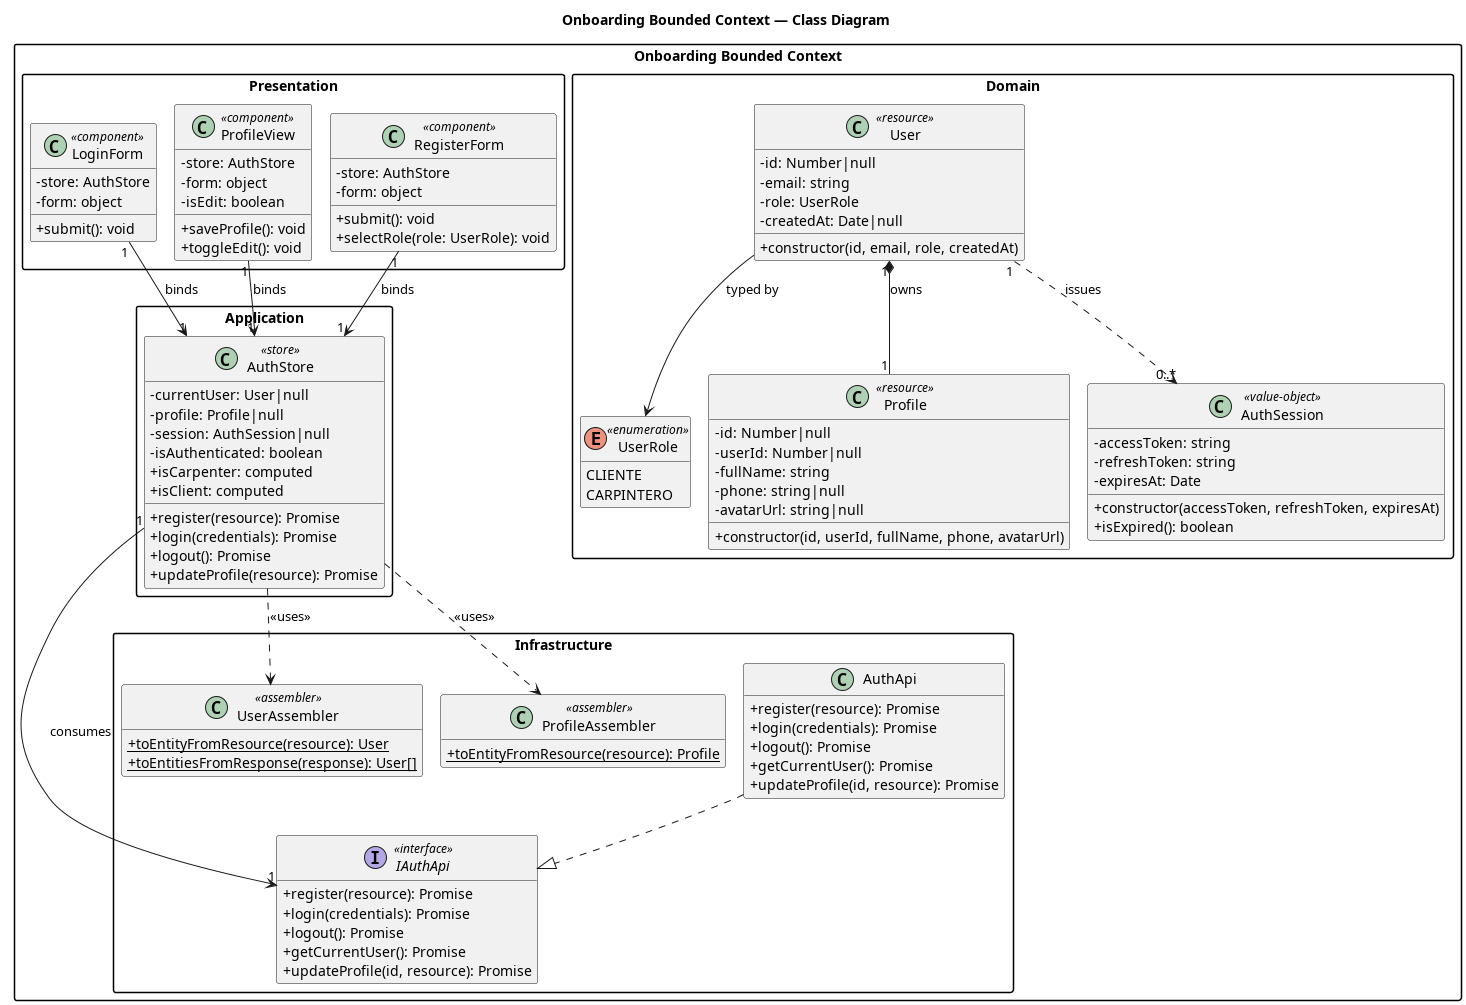

The diagram above was rendered by PlantUML. Its source (embedded in the PNG):
@startuml WoodRoute_Onboarding_ClassDiagram
!pragma layout smetana

' Onboarding Bounded Context — Class Diagram
' Trazabilidad: HU13 Registro, HU14 Login, HU15 Perfil, HU16 Rol, TS01 /auth/login

title Onboarding Bounded Context — Class Diagram

skinparam classAttributeIconSize 0
skinparam packageStyle rectangle
skinparam shadowing false
hide empty members

package "Onboarding Bounded Context" as onboarding {

    package "Domain" as onboarding_domain {

        enum UserRole <<enumeration>> {
            CLIENTE
            CARPINTERO
        }

        class User <<resource>> {
            - id: Number|null
            - email: string
            - role: UserRole
            - createdAt: Date|null
            + constructor(id, email, role, createdAt)
        }

        class Profile <<resource>> {
            - id: Number|null
            - userId: Number|null
            - fullName: string
            - phone: string|null
            - avatarUrl: string|null
            + constructor(id, userId, fullName, phone, avatarUrl)
        }

        class AuthSession <<value-object>> {
            - accessToken: string
            - refreshToken: string
            - expiresAt: Date
            + constructor(accessToken, refreshToken, expiresAt)
            + isExpired(): boolean
        }

        User "1" *-- "1" Profile : owns >
        User "1" ..> "0..*" AuthSession : issues >
        User --> UserRole : "typed by"
    }

    package "Infrastructure" as onboarding_infrastructure {

        interface IAuthApi <<interface>> {
            + register(resource): Promise
            + login(credentials): Promise
            + logout(): Promise
            + getCurrentUser(): Promise
            + updateProfile(id, resource): Promise
        }

        class AuthApi {
            + register(resource): Promise
            + login(credentials): Promise
            + logout(): Promise
            + getCurrentUser(): Promise
            + updateProfile(id, resource): Promise
        }

        class UserAssembler <<assembler>> {
            + {static} toEntityFromResource(resource): User
            + {static} toEntitiesFromResponse(response): User[]
        }

        class ProfileAssembler <<assembler>> {
            + {static} toEntityFromResource(resource): Profile
        }

        AuthApi ..|> IAuthApi
    }

    package "Application" as onboarding_application {

        class AuthStore <<store>> {
            - currentUser: User|null
            - profile: Profile|null
            - session: AuthSession|null
            - isAuthenticated: boolean
            + isCarpenter: computed
            + isClient: computed
            + register(resource): Promise
            + login(credentials): Promise
            + logout(): Promise
            + updateProfile(resource): Promise
        }

        AuthStore "1" --> "1" IAuthApi : consumes >
        AuthStore ..> UserAssembler : <<uses>>
        AuthStore ..> ProfileAssembler : <<uses>>
    }

    package "Presentation" as onboarding_presentation {

        class RegisterForm <<component>> {
            - store: AuthStore
            - form: object
            + submit(): void
            + selectRole(role: UserRole): void
        }

        class LoginForm <<component>> {
            - store: AuthStore
            - form: object
            + submit(): void
        }

        class ProfileView <<component>> {
            - store: AuthStore
            - form: object
            - isEdit: boolean
            + saveProfile(): void
            + toggleEdit(): void
        }

        RegisterForm "1" --> "1" AuthStore : binds >
        LoginForm "1" --> "1" AuthStore : binds >
        ProfileView "1" --> "1" AuthStore : binds >
    }
}

@enduml